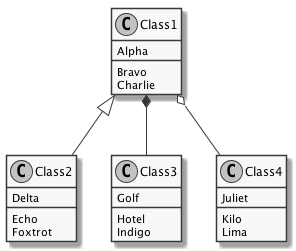

The diagram above was rendered by PlantUML. Its source (embedded in the PNG):
@startuml
skinparam monochrome true
class Class1 {
  {field} Alpha
  {method} Bravo
  {method} Charlie
}
class Class2 {
  {field} Delta
  {method} Echo
  {method} Foxtrot
}
class Class3 {
  {field} Golf
  {method} Hotel
  {method} Indigo
}
class Class4 {
  {field} Juliet
  {method} Kilo
  {method} Lima
}
Class1 <|-- Class2
Class1 *-- Class3
Class1 o-- Class4
@enduml